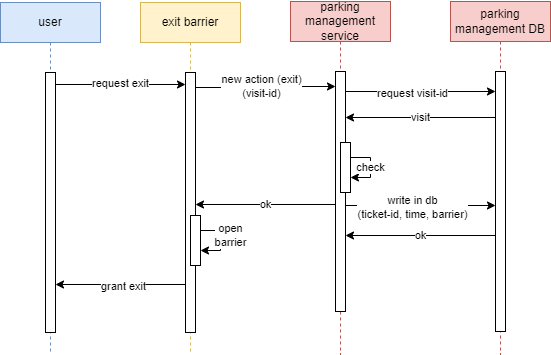

The diagram above was exported from draw.io. Its source (the exported page's mxGraphModel, read from the mxfile embedded in the PNG):
<mxGraphModel dx="2591" dy="903" grid="1" gridSize="10" guides="1" tooltips="1" connect="1" arrows="1" fold="1" page="1" pageScale="1" pageWidth="1169" pageHeight="827" math="0" shadow="0">
  <root>
    <mxCell id="0" />
    <mxCell id="1" parent="0" />
    <mxCell id="2" value="user" style="shape=umlLifeline;perimeter=lifelinePerimeter;whiteSpace=wrap;html=1;container=0;dropTarget=0;collapsible=0;recursiveResize=0;outlineConnect=0;portConstraint=eastwest;newEdgeStyle={&quot;edgeStyle&quot;:&quot;elbowEdgeStyle&quot;,&quot;elbow&quot;:&quot;vertical&quot;,&quot;curved&quot;:0,&quot;rounded&quot;:0};fillColor=#dae8fc;strokeColor=#6c8ebf;" vertex="1" parent="1">
      <mxGeometry x="-955" y="828" width="100" height="352" as="geometry" />
    </mxCell>
    <mxCell id="3" value="" style="html=1;points=[];perimeter=orthogonalPerimeter;outlineConnect=0;targetShapes=umlLifeline;portConstraint=eastwest;newEdgeStyle={&quot;edgeStyle&quot;:&quot;elbowEdgeStyle&quot;,&quot;elbow&quot;:&quot;vertical&quot;,&quot;curved&quot;:0,&quot;rounded&quot;:0};" vertex="1" parent="2">
      <mxGeometry x="45" y="70" width="10" height="260" as="geometry" />
    </mxCell>
    <mxCell id="4" value="exit barrier" style="shape=umlLifeline;perimeter=lifelinePerimeter;whiteSpace=wrap;html=1;container=0;dropTarget=0;collapsible=0;recursiveResize=0;outlineConnect=0;portConstraint=eastwest;newEdgeStyle={&quot;edgeStyle&quot;:&quot;elbowEdgeStyle&quot;,&quot;elbow&quot;:&quot;vertical&quot;,&quot;curved&quot;:0,&quot;rounded&quot;:0};fillColor=#fff2cc;strokeColor=#d6b656;" vertex="1" parent="1">
      <mxGeometry x="-815" y="828" width="100" height="352" as="geometry" />
    </mxCell>
    <mxCell id="5" value="" style="html=1;points=[];perimeter=orthogonalPerimeter;outlineConnect=0;targetShapes=umlLifeline;portConstraint=eastwest;newEdgeStyle={&quot;edgeStyle&quot;:&quot;elbowEdgeStyle&quot;,&quot;elbow&quot;:&quot;vertical&quot;,&quot;curved&quot;:0,&quot;rounded&quot;:0};" vertex="1" parent="4">
      <mxGeometry x="45" y="70" width="10" height="260" as="geometry" />
    </mxCell>
    <mxCell id="6" value="" style="html=1;points=[];perimeter=orthogonalPerimeter;outlineConnect=0;targetShapes=umlLifeline;portConstraint=eastwest;newEdgeStyle={&quot;edgeStyle&quot;:&quot;elbowEdgeStyle&quot;,&quot;elbow&quot;:&quot;vertical&quot;,&quot;curved&quot;:0,&quot;rounded&quot;:0};" vertex="1" parent="1">
      <mxGeometry x="-765" y="1041" width="10" height="50" as="geometry" />
    </mxCell>
    <mxCell id="7" style="edgeStyle=orthogonalEdgeStyle;rounded=0;orthogonalLoop=1;jettySize=auto;html=1;" edge="1" parent="1">
      <mxGeometry relative="1" as="geometry">
        <mxPoint x="-900" y="910" as="sourcePoint" />
        <mxPoint x="-770" y="910" as="targetPoint" />
      </mxGeometry>
    </mxCell>
    <mxCell id="8" value="request exit" style="edgeLabel;html=1;align=center;verticalAlign=middle;resizable=0;points=[];" vertex="1" connectable="0" parent="7">
      <mxGeometry x="0.2528" y="-2" relative="1" as="geometry">
        <mxPoint x="-17" y="-4" as="offset" />
      </mxGeometry>
    </mxCell>
    <mxCell id="9" value="parking management service" style="shape=umlLifeline;perimeter=lifelinePerimeter;whiteSpace=wrap;html=1;container=0;dropTarget=0;collapsible=0;recursiveResize=0;outlineConnect=0;portConstraint=eastwest;newEdgeStyle={&quot;edgeStyle&quot;:&quot;elbowEdgeStyle&quot;,&quot;elbow&quot;:&quot;vertical&quot;,&quot;curved&quot;:0,&quot;rounded&quot;:0};fillColor=#f8cecc;strokeColor=#b85450;" vertex="1" parent="1">
      <mxGeometry x="-665" y="827" width="100" height="353" as="geometry" />
    </mxCell>
    <mxCell id="10" value="" style="html=1;points=[];perimeter=orthogonalPerimeter;outlineConnect=0;targetShapes=umlLifeline;portConstraint=eastwest;newEdgeStyle={&quot;edgeStyle&quot;:&quot;elbowEdgeStyle&quot;,&quot;elbow&quot;:&quot;vertical&quot;,&quot;curved&quot;:0,&quot;rounded&quot;:0};" vertex="1" parent="9">
      <mxGeometry x="45" y="70" width="10" height="240" as="geometry" />
    </mxCell>
    <mxCell id="11" style="edgeStyle=orthogonalEdgeStyle;rounded=0;orthogonalLoop=1;jettySize=auto;html=1;" edge="1" parent="1">
      <mxGeometry relative="1" as="geometry">
        <mxPoint x="-760" y="913" as="sourcePoint" />
        <mxPoint x="-620" y="912" as="targetPoint" />
        <Array as="points">
          <mxPoint x="-690" y="913" />
          <mxPoint x="-620" y="912" />
        </Array>
      </mxGeometry>
    </mxCell>
    <mxCell id="12" value="new action (exit)&lt;br&gt;(visit-id)" style="edgeLabel;html=1;align=center;verticalAlign=middle;resizable=0;points=[];" vertex="1" connectable="0" parent="11">
      <mxGeometry x="-0.1461" y="2" relative="1" as="geometry">
        <mxPoint x="5" as="offset" />
      </mxGeometry>
    </mxCell>
    <mxCell id="13" value="open&lt;br&gt;barrier" style="edgeStyle=orthogonalEdgeStyle;rounded=0;orthogonalLoop=1;jettySize=auto;html=1;" edge="1" source="6" target="6" parent="1">
      <mxGeometry x="-0.1667" y="10" relative="1" as="geometry">
        <mxPoint as="offset" />
      </mxGeometry>
    </mxCell>
    <mxCell id="14" value="ok" style="endArrow=classic;html=1;rounded=0;" edge="1" parent="1">
      <mxGeometry width="50" height="50" relative="1" as="geometry">
        <mxPoint x="-620" y="1030" as="sourcePoint" />
        <mxPoint x="-760" y="1030" as="targetPoint" />
      </mxGeometry>
    </mxCell>
    <mxCell id="15" style="rounded=0;orthogonalLoop=1;jettySize=auto;html=1;" edge="1" parent="1">
      <mxGeometry relative="1" as="geometry">
        <mxPoint x="-770" y="1110" as="sourcePoint" />
        <mxPoint x="-900" y="1110" as="targetPoint" />
      </mxGeometry>
    </mxCell>
    <mxCell id="16" value="grant exit" style="edgeLabel;html=1;align=center;verticalAlign=middle;resizable=0;points=[];" vertex="1" connectable="0" parent="15">
      <mxGeometry x="-0.4555" y="-2" relative="1" as="geometry">
        <mxPoint x="-28" y="3" as="offset" />
      </mxGeometry>
    </mxCell>
    <mxCell id="17" value="parking management DB" style="shape=umlLifeline;perimeter=lifelinePerimeter;whiteSpace=wrap;html=1;container=0;dropTarget=0;collapsible=0;recursiveResize=0;outlineConnect=0;portConstraint=eastwest;newEdgeStyle={&quot;edgeStyle&quot;:&quot;elbowEdgeStyle&quot;,&quot;elbow&quot;:&quot;vertical&quot;,&quot;curved&quot;:0,&quot;rounded&quot;:0};fillColor=#f8cecc;strokeColor=#b85450;" vertex="1" parent="1">
      <mxGeometry x="-505" y="827" width="100" height="353" as="geometry" />
    </mxCell>
    <mxCell id="18" value="" style="html=1;points=[];perimeter=orthogonalPerimeter;outlineConnect=0;targetShapes=umlLifeline;portConstraint=eastwest;newEdgeStyle={&quot;edgeStyle&quot;:&quot;elbowEdgeStyle&quot;,&quot;elbow&quot;:&quot;vertical&quot;,&quot;curved&quot;:0,&quot;rounded&quot;:0};" vertex="1" parent="17">
      <mxGeometry x="45" y="70" width="10" height="260" as="geometry" />
    </mxCell>
    <mxCell id="19" style="edgeStyle=none;rounded=0;orthogonalLoop=1;jettySize=auto;html=1;" edge="1" parent="1">
      <mxGeometry relative="1" as="geometry">
        <mxPoint x="-610" y="917" as="sourcePoint" />
        <mxPoint x="-460" y="917" as="targetPoint" />
      </mxGeometry>
    </mxCell>
    <mxCell id="20" value="request visit-id" style="edgeLabel;html=1;align=center;verticalAlign=middle;resizable=0;points=[];" vertex="1" connectable="0" parent="19">
      <mxGeometry x="-0.115" y="-1" relative="1" as="geometry">
        <mxPoint as="offset" />
      </mxGeometry>
    </mxCell>
    <mxCell id="21" value="visit" style="edgeStyle=none;rounded=0;orthogonalLoop=1;jettySize=auto;html=1;" edge="1" parent="1">
      <mxGeometry relative="1" as="geometry">
        <mxPoint x="-460" y="942.9999999999998" as="sourcePoint" />
        <mxPoint x="-610" y="942.9999999999998" as="targetPoint" />
      </mxGeometry>
    </mxCell>
    <mxCell id="22" value="" style="html=1;points=[];perimeter=orthogonalPerimeter;outlineConnect=0;targetShapes=umlLifeline;portConstraint=eastwest;newEdgeStyle={&quot;edgeStyle&quot;:&quot;elbowEdgeStyle&quot;,&quot;elbow&quot;:&quot;vertical&quot;,&quot;curved&quot;:0,&quot;rounded&quot;:0};" vertex="1" parent="1">
      <mxGeometry x="-615" y="968" width="10" height="50" as="geometry" />
    </mxCell>
    <mxCell id="23" value="check" style="edgeStyle=none;rounded=0;orthogonalLoop=1;jettySize=auto;html=1;" edge="1" source="22" target="22" parent="1">
      <mxGeometry relative="1" as="geometry" />
    </mxCell>
    <mxCell id="24" style="edgeStyle=none;rounded=0;orthogonalLoop=1;jettySize=auto;html=1;" edge="1" parent="1">
      <mxGeometry relative="1" as="geometry">
        <mxPoint x="-610" y="1031" as="sourcePoint" />
        <mxPoint x="-460" y="1031" as="targetPoint" />
      </mxGeometry>
    </mxCell>
    <mxCell id="25" value="write in db&lt;br&gt;(ticket-id, time, barrier)" style="edgeLabel;html=1;align=center;verticalAlign=middle;resizable=0;points=[];" vertex="1" connectable="0" parent="24">
      <mxGeometry x="-0.115" y="-1" relative="1" as="geometry">
        <mxPoint as="offset" />
      </mxGeometry>
    </mxCell>
    <mxCell id="26" value="ok" style="edgeStyle=none;rounded=0;orthogonalLoop=1;jettySize=auto;html=1;" edge="1" parent="1">
      <mxGeometry relative="1" as="geometry">
        <mxPoint x="-460" y="1061" as="sourcePoint" />
        <mxPoint x="-610" y="1061" as="targetPoint" />
      </mxGeometry>
    </mxCell>
  </root>
</mxGraphModel>